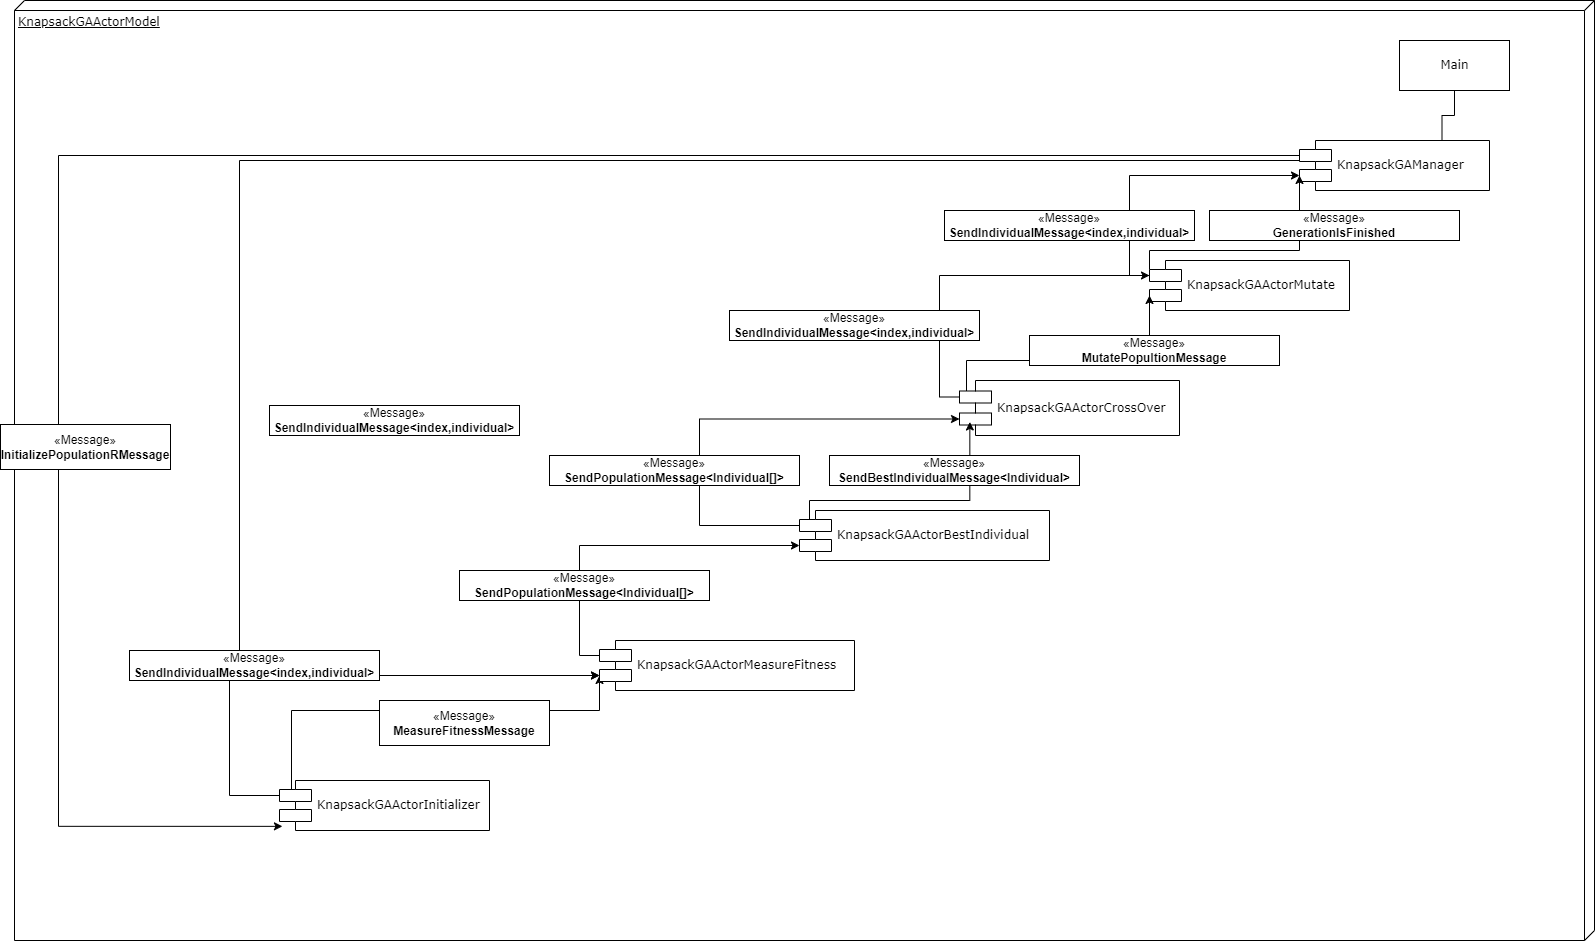

The diagram above was exported from draw.io. Its source (the exported page's mxGraphModel, read from the mxfile embedded in the PNG):
<mxGraphModel dx="1867" dy="743" grid="0" gridSize="10" guides="1" tooltips="1" connect="1" arrows="1" fold="1" page="0" pageScale="1" pageWidth="1100" pageHeight="850" background="none" math="0" shadow="0">
  <root>
    <mxCell id="0" />
    <mxCell id="1" parent="0" />
    <mxCell id="39150e848f15840c-1" value="KnapsackGAActorModel" style="verticalAlign=top;align=left;spacingTop=8;spacingLeft=2;spacingRight=12;shape=cube;size=10;direction=south;fontStyle=4;html=1;rounded=0;shadow=0;comic=0;labelBackgroundColor=none;strokeWidth=1;fontFamily=Verdana;fontSize=12" parent="1" vertex="1">
      <mxGeometry x="-195" y="90" width="1580" height="940" as="geometry" />
    </mxCell>
    <mxCell id="39150e848f15840c-4" value="Main" style="html=1;rounded=0;shadow=0;comic=0;labelBackgroundColor=none;strokeWidth=1;fontFamily=Verdana;fontSize=12;align=center;" parent="1" vertex="1">
      <mxGeometry x="1190" y="130" width="110" height="50" as="geometry" />
    </mxCell>
    <mxCell id="ggJ8VVT-QNIgYPawVBMV-8" style="edgeStyle=orthogonalEdgeStyle;rounded=0;orthogonalLoop=1;jettySize=auto;html=1;exitX=0.75;exitY=0;exitDx=0;exitDy=0;entryX=0.5;entryY=1;entryDx=0;entryDy=0;endArrow=none;endFill=0;" edge="1" parent="1" source="39150e848f15840c-5" target="39150e848f15840c-4">
      <mxGeometry relative="1" as="geometry" />
    </mxCell>
    <mxCell id="ggJ8VVT-QNIgYPawVBMV-18" style="edgeStyle=orthogonalEdgeStyle;rounded=0;orthogonalLoop=1;jettySize=auto;html=1;exitX=0;exitY=0.3;exitDx=0;exitDy=0;entryX=0;entryY=0.7;entryDx=0;entryDy=0;" edge="1" parent="1" source="39150e848f15840c-5" target="T32Lro_N3GrEsgApjSWy-5">
      <mxGeometry relative="1" as="geometry">
        <Array as="points">
          <mxPoint x="1090" y="250" />
          <mxPoint x="30" y="250" />
          <mxPoint x="30" y="765" />
        </Array>
      </mxGeometry>
    </mxCell>
    <mxCell id="39150e848f15840c-5" value="KnapsackGAManager" style="shape=component;align=left;spacingLeft=36;rounded=0;shadow=0;comic=0;labelBackgroundColor=none;strokeWidth=1;fontFamily=Verdana;fontSize=12;html=1;" parent="1" vertex="1">
      <mxGeometry x="1090" y="230" width="190" height="50" as="geometry" />
    </mxCell>
    <mxCell id="ggJ8VVT-QNIgYPawVBMV-19" style="edgeStyle=orthogonalEdgeStyle;rounded=0;orthogonalLoop=1;jettySize=auto;html=1;exitX=0;exitY=0.3;exitDx=0;exitDy=0;entryX=0;entryY=0.7;entryDx=0;entryDy=0;" edge="1" parent="1" source="T32Lro_N3GrEsgApjSWy-1" target="T32Lro_N3GrEsgApjSWy-5">
      <mxGeometry relative="1" as="geometry">
        <Array as="points">
          <mxPoint x="20" y="885" />
          <mxPoint x="20" y="765" />
        </Array>
      </mxGeometry>
    </mxCell>
    <mxCell id="ggJ8VVT-QNIgYPawVBMV-23" style="edgeStyle=orthogonalEdgeStyle;rounded=0;orthogonalLoop=1;jettySize=auto;html=1;exitX=0;exitY=0.3;exitDx=0;exitDy=0;entryX=0;entryY=0.7;entryDx=0;entryDy=0;" edge="1" parent="1" source="T32Lro_N3GrEsgApjSWy-1" target="T32Lro_N3GrEsgApjSWy-5">
      <mxGeometry relative="1" as="geometry">
        <Array as="points">
          <mxPoint x="82" y="885" />
          <mxPoint x="82" y="800" />
          <mxPoint x="390" y="800" />
        </Array>
      </mxGeometry>
    </mxCell>
    <mxCell id="T32Lro_N3GrEsgApjSWy-1" value="KnapsackGAActorInitializer" style="shape=component;align=left;spacingLeft=36;rounded=0;shadow=0;comic=0;labelBackgroundColor=none;strokeWidth=1;fontFamily=Verdana;fontSize=12;html=1;" parent="1" vertex="1">
      <mxGeometry x="70" y="870" width="210" height="50" as="geometry" />
    </mxCell>
    <mxCell id="ggJ8VVT-QNIgYPawVBMV-34" style="edgeStyle=orthogonalEdgeStyle;rounded=0;orthogonalLoop=1;jettySize=auto;html=1;exitX=0;exitY=0.3;exitDx=0;exitDy=0;entryX=0;entryY=0.7;entryDx=0;entryDy=0;" edge="1" parent="1" source="T32Lro_N3GrEsgApjSWy-2" target="39150e848f15840c-5">
      <mxGeometry relative="1" as="geometry" />
    </mxCell>
    <mxCell id="ggJ8VVT-QNIgYPawVBMV-36" style="edgeStyle=orthogonalEdgeStyle;rounded=0;orthogonalLoop=1;jettySize=auto;html=1;exitX=0;exitY=0.3;exitDx=0;exitDy=0;entryX=0;entryY=0.7;entryDx=0;entryDy=0;" edge="1" parent="1" source="T32Lro_N3GrEsgApjSWy-2" target="39150e848f15840c-5">
      <mxGeometry relative="1" as="geometry">
        <Array as="points">
          <mxPoint x="940" y="340" />
          <mxPoint x="1090" y="340" />
        </Array>
      </mxGeometry>
    </mxCell>
    <mxCell id="T32Lro_N3GrEsgApjSWy-2" value="KnapsackGAActorMutate" style="shape=component;align=left;spacingLeft=36;rounded=0;shadow=0;comic=0;labelBackgroundColor=none;strokeWidth=1;fontFamily=Verdana;fontSize=12;html=1;" parent="1" vertex="1">
      <mxGeometry x="940" y="350" width="200" height="50" as="geometry" />
    </mxCell>
    <mxCell id="ggJ8VVT-QNIgYPawVBMV-31" style="edgeStyle=orthogonalEdgeStyle;rounded=0;orthogonalLoop=1;jettySize=auto;html=1;exitX=0;exitY=0.3;exitDx=0;exitDy=0;entryX=0;entryY=0.3;entryDx=0;entryDy=0;" edge="1" parent="1" source="T32Lro_N3GrEsgApjSWy-3" target="T32Lro_N3GrEsgApjSWy-2">
      <mxGeometry relative="1" as="geometry" />
    </mxCell>
    <mxCell id="ggJ8VVT-QNIgYPawVBMV-32" style="edgeStyle=orthogonalEdgeStyle;rounded=0;orthogonalLoop=1;jettySize=auto;html=1;exitX=0;exitY=0.3;exitDx=0;exitDy=0;entryX=0;entryY=0.7;entryDx=0;entryDy=0;" edge="1" parent="1" source="T32Lro_N3GrEsgApjSWy-3" target="T32Lro_N3GrEsgApjSWy-2">
      <mxGeometry relative="1" as="geometry">
        <Array as="points">
          <mxPoint x="757" y="487" />
          <mxPoint x="757" y="450" />
          <mxPoint x="940" y="450" />
        </Array>
      </mxGeometry>
    </mxCell>
    <mxCell id="T32Lro_N3GrEsgApjSWy-3" value="KnapsackGAActorCrossOver" style="shape=component;align=left;spacingLeft=36;rounded=0;shadow=0;comic=0;labelBackgroundColor=none;strokeWidth=1;fontFamily=Verdana;fontSize=12;html=1;" parent="1" vertex="1">
      <mxGeometry x="750" y="470" width="220" height="55" as="geometry" />
    </mxCell>
    <mxCell id="ggJ8VVT-QNIgYPawVBMV-27" style="edgeStyle=orthogonalEdgeStyle;rounded=0;orthogonalLoop=1;jettySize=auto;html=1;exitX=0;exitY=0.3;exitDx=0;exitDy=0;entryX=0;entryY=0.7;entryDx=0;entryDy=0;" edge="1" parent="1" source="T32Lro_N3GrEsgApjSWy-4" target="T32Lro_N3GrEsgApjSWy-3">
      <mxGeometry relative="1" as="geometry">
        <Array as="points">
          <mxPoint x="490" y="615" />
          <mxPoint x="490" y="509" />
        </Array>
      </mxGeometry>
    </mxCell>
    <mxCell id="ggJ8VVT-QNIgYPawVBMV-25" style="edgeStyle=orthogonalEdgeStyle;rounded=0;orthogonalLoop=1;jettySize=auto;html=1;exitX=0;exitY=0.3;exitDx=0;exitDy=0;entryX=0;entryY=0.7;entryDx=0;entryDy=0;" edge="1" parent="1" source="T32Lro_N3GrEsgApjSWy-5" target="T32Lro_N3GrEsgApjSWy-4">
      <mxGeometry relative="1" as="geometry" />
    </mxCell>
    <mxCell id="T32Lro_N3GrEsgApjSWy-5" value="KnapsackGAActorMeasureFitness" style="shape=component;align=left;spacingLeft=36;rounded=0;shadow=0;comic=0;labelBackgroundColor=none;strokeWidth=1;fontFamily=Verdana;fontSize=12;html=1;" parent="1" vertex="1">
      <mxGeometry x="390" y="730" width="255" height="50" as="geometry" />
    </mxCell>
    <mxCell id="T32Lro_N3GrEsgApjSWy-34" style="edgeStyle=orthogonalEdgeStyle;rounded=0;orthogonalLoop=1;jettySize=auto;html=1;exitX=0.5;exitY=1;exitDx=0;exitDy=0;" parent="1" edge="1">
      <mxGeometry relative="1" as="geometry">
        <mxPoint x="215" y="700" as="sourcePoint" />
        <mxPoint x="215" y="700" as="targetPoint" />
      </mxGeometry>
    </mxCell>
    <mxCell id="T32Lro_N3GrEsgApjSWy-37" value="«Message»&lt;br&gt;&lt;b&gt;SendIndividualMessage&amp;lt;index,individual&amp;gt;&lt;/b&gt;" style="html=1;whiteSpace=wrap;" parent="1" vertex="1">
      <mxGeometry x="-80" y="740" width="250" height="30" as="geometry" />
    </mxCell>
    <mxCell id="ggJ8VVT-QNIgYPawVBMV-6" value="«Message»&lt;br&gt;&lt;b&gt;SendIndividualMessage&amp;lt;index,individual&amp;gt;&lt;/b&gt;" style="html=1;whiteSpace=wrap;" vertex="1" parent="1">
      <mxGeometry x="520" y="400" width="250" height="30" as="geometry" />
    </mxCell>
    <mxCell id="ggJ8VVT-QNIgYPawVBMV-9" value="«Message»&lt;br&gt;&lt;b&gt;SendIndividualMessage&amp;lt;index,individual&amp;gt;&lt;/b&gt;" style="html=1;whiteSpace=wrap;" vertex="1" parent="1">
      <mxGeometry x="735" y="300" width="250" height="30" as="geometry" />
    </mxCell>
    <mxCell id="ggJ8VVT-QNIgYPawVBMV-10" value="«Message»&lt;br&gt;&lt;b&gt;SendIndividualMessage&amp;lt;index,individual&amp;gt;&lt;/b&gt;" style="html=1;whiteSpace=wrap;" vertex="1" parent="1">
      <mxGeometry x="60" y="495" width="250" height="30" as="geometry" />
    </mxCell>
    <mxCell id="ggJ8VVT-QNIgYPawVBMV-11" value="«Message»&lt;br&gt;&lt;b&gt;MeasureFitnessMessage&lt;/b&gt;" style="html=1;whiteSpace=wrap;" vertex="1" parent="1">
      <mxGeometry x="170" y="790" width="170" height="45" as="geometry" />
    </mxCell>
    <mxCell id="ggJ8VVT-QNIgYPawVBMV-12" value="«Message»&lt;br&gt;&lt;b&gt;SendPopulationMessage&amp;lt;Individual[]&amp;gt;&lt;/b&gt;" style="html=1;whiteSpace=wrap;" vertex="1" parent="1">
      <mxGeometry x="250" y="660" width="250" height="30" as="geometry" />
    </mxCell>
    <mxCell id="ggJ8VVT-QNIgYPawVBMV-13" value="«Message»&lt;br&gt;&lt;b&gt;SendPopulationMessage&amp;lt;Individual[]&amp;gt;&lt;/b&gt;" style="html=1;whiteSpace=wrap;" vertex="1" parent="1">
      <mxGeometry x="340" y="545" width="250" height="30" as="geometry" />
    </mxCell>
    <mxCell id="ggJ8VVT-QNIgYPawVBMV-15" value="«Message»&lt;br&gt;&lt;b&gt;MutatePopultionMessage&lt;/b&gt;" style="html=1;whiteSpace=wrap;" vertex="1" parent="1">
      <mxGeometry x="820" y="425" width="250" height="30" as="geometry" />
    </mxCell>
    <mxCell id="ggJ8VVT-QNIgYPawVBMV-29" style="edgeStyle=orthogonalEdgeStyle;rounded=0;orthogonalLoop=1;jettySize=auto;html=1;exitX=0;exitY=0.3;exitDx=0;exitDy=0;entryX=0.047;entryY=0.754;entryDx=0;entryDy=0;entryPerimeter=0;" edge="1" parent="1" source="T32Lro_N3GrEsgApjSWy-4" target="T32Lro_N3GrEsgApjSWy-3">
      <mxGeometry relative="1" as="geometry">
        <Array as="points">
          <mxPoint x="600" y="615" />
          <mxPoint x="600" y="590" />
          <mxPoint x="760" y="590" />
        </Array>
      </mxGeometry>
    </mxCell>
    <mxCell id="ggJ8VVT-QNIgYPawVBMV-14" value="«Message»&lt;br&gt;&lt;b&gt;SendBestIndividualMessage&amp;lt;Individual&amp;gt;&lt;/b&gt;" style="html=1;whiteSpace=wrap;" vertex="1" parent="1">
      <mxGeometry x="620" y="545" width="250" height="30" as="geometry" />
    </mxCell>
    <mxCell id="T32Lro_N3GrEsgApjSWy-4" value="KnapsackGAActorBestIndividual" style="shape=component;align=left;spacingLeft=36;rounded=0;shadow=0;comic=0;labelBackgroundColor=none;strokeWidth=1;fontFamily=Verdana;fontSize=12;html=1;" parent="1" vertex="1">
      <mxGeometry x="590" y="600" width="250" height="50" as="geometry" />
    </mxCell>
    <mxCell id="ggJ8VVT-QNIgYPawVBMV-35" value="«Message»&lt;br&gt;&lt;b&gt;GenerationIsFinished&lt;/b&gt;" style="html=1;whiteSpace=wrap;" vertex="1" parent="1">
      <mxGeometry x="1000" y="300" width="250" height="30" as="geometry" />
    </mxCell>
    <mxCell id="ggJ8VVT-QNIgYPawVBMV-37" style="edgeStyle=orthogonalEdgeStyle;rounded=0;orthogonalLoop=1;jettySize=auto;html=1;exitX=0;exitY=0.3;exitDx=0;exitDy=0;entryX=0.014;entryY=0.917;entryDx=0;entryDy=0;entryPerimeter=0;" edge="1" parent="1" source="39150e848f15840c-5" target="T32Lro_N3GrEsgApjSWy-1">
      <mxGeometry relative="1" as="geometry">
        <Array as="points">
          <mxPoint x="-151" y="245" />
          <mxPoint x="-151" y="916" />
        </Array>
      </mxGeometry>
    </mxCell>
    <mxCell id="T32Lro_N3GrEsgApjSWy-16" value="«Message»&lt;br&gt;&lt;b&gt;InitializePopulationRMessage&lt;/b&gt;" style="html=1;whiteSpace=wrap;" parent="1" vertex="1">
      <mxGeometry x="-209" y="514" width="170" height="45" as="geometry" />
    </mxCell>
  </root>
</mxGraphModel>